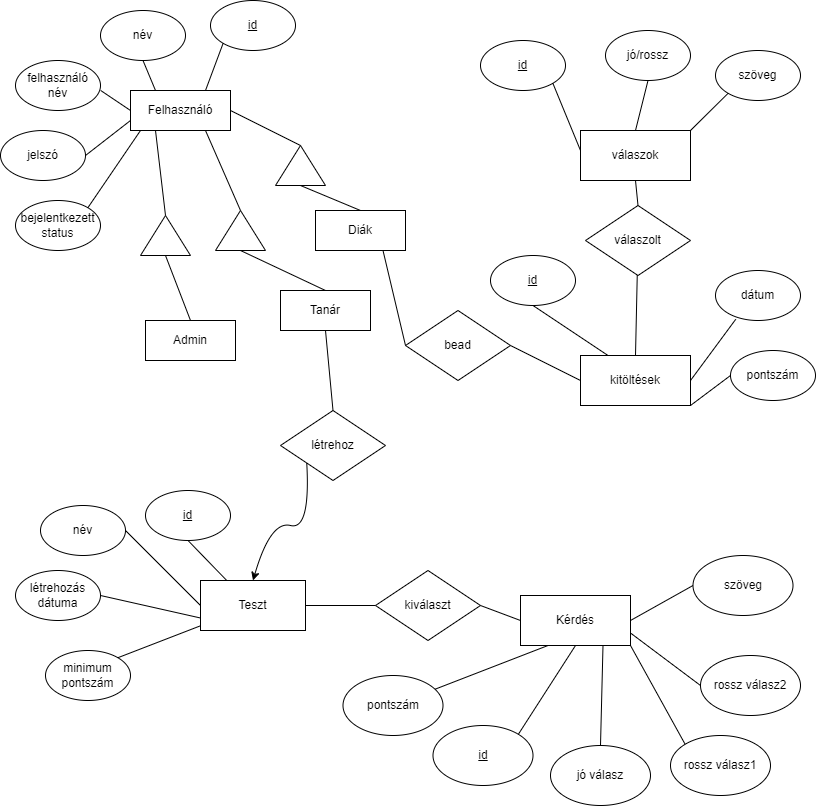

The diagram above was exported from draw.io. Its source (the exported page's mxGraphModel, read from the mxfile embedded in the PNG):
<mxGraphModel dx="2248" dy="898" grid="1" gridSize="10" guides="1" tooltips="1" connect="1" arrows="1" fold="1" page="1" pageScale="1" pageWidth="850" pageHeight="1100" math="0" shadow="0" extFonts="Permanent Marker^https://fonts.googleapis.com/css?family=Permanent+Marker">
  <root>
    <mxCell id="0" />
    <mxCell id="1" parent="0" />
    <mxCell id="byIcehJMI3bdM6_2UqQo-1" value="Felhasználó" style="rounded=0;whiteSpace=wrap;html=1;" parent="1" vertex="1">
      <mxGeometry x="150" y="110" width="100" height="40" as="geometry" />
    </mxCell>
    <mxCell id="byIcehJMI3bdM6_2UqQo-2" value="Teszt" style="rounded=0;whiteSpace=wrap;html=1;" parent="1" vertex="1">
      <mxGeometry x="220" y="600" width="105" height="50" as="geometry" />
    </mxCell>
    <mxCell id="byIcehJMI3bdM6_2UqQo-3" value="Diák" style="rounded=0;whiteSpace=wrap;html=1;" parent="1" vertex="1">
      <mxGeometry x="335" y="230" width="90" height="40" as="geometry" />
    </mxCell>
    <mxCell id="byIcehJMI3bdM6_2UqQo-4" value="jelszó" style="ellipse;whiteSpace=wrap;html=1;" parent="1" vertex="1">
      <mxGeometry x="20" y="150" width="85" height="50" as="geometry" />
    </mxCell>
    <mxCell id="byIcehJMI3bdM6_2UqQo-5" value="&lt;u&gt;id&lt;/u&gt;" style="ellipse;whiteSpace=wrap;html=1;" parent="1" vertex="1">
      <mxGeometry x="230" y="20" width="85" height="50" as="geometry" />
    </mxCell>
    <mxCell id="byIcehJMI3bdM6_2UqQo-6" value="név" style="ellipse;whiteSpace=wrap;html=1;" parent="1" vertex="1">
      <mxGeometry x="120" y="30" width="85" height="50" as="geometry" />
    </mxCell>
    <mxCell id="byIcehJMI3bdM6_2UqQo-7" value="felhasználó név" style="ellipse;whiteSpace=wrap;html=1;" parent="1" vertex="1">
      <mxGeometry x="35" y="80" width="85" height="50" as="geometry" />
    </mxCell>
    <mxCell id="byIcehJMI3bdM6_2UqQo-9" value="" style="triangle;whiteSpace=wrap;html=1;rotation=-90;" parent="1" vertex="1">
      <mxGeometry x="165" y="230" width="40" height="50" as="geometry" />
    </mxCell>
    <mxCell id="byIcehJMI3bdM6_2UqQo-10" value="Tanár" style="rounded=0;whiteSpace=wrap;html=1;" parent="1" vertex="1">
      <mxGeometry x="300" y="310" width="90" height="40" as="geometry" />
    </mxCell>
    <mxCell id="byIcehJMI3bdM6_2UqQo-11" value="Admin" style="rounded=0;whiteSpace=wrap;html=1;" parent="1" vertex="1">
      <mxGeometry x="165" y="340" width="90" height="40" as="geometry" />
    </mxCell>
    <mxCell id="byIcehJMI3bdM6_2UqQo-12" value="" style="triangle;whiteSpace=wrap;html=1;rotation=-90;" parent="1" vertex="1">
      <mxGeometry x="240" y="225" width="40" height="50" as="geometry" />
    </mxCell>
    <mxCell id="byIcehJMI3bdM6_2UqQo-13" value="" style="triangle;whiteSpace=wrap;html=1;rotation=-90;" parent="1" vertex="1">
      <mxGeometry x="300" y="160" width="40" height="50" as="geometry" />
    </mxCell>
    <mxCell id="byIcehJMI3bdM6_2UqQo-15" value="" style="endArrow=none;html=1;rounded=0;exitX=0;exitY=0.5;exitDx=0;exitDy=0;entryX=0.5;entryY=0;entryDx=0;entryDy=0;" parent="1" source="byIcehJMI3bdM6_2UqQo-13" target="byIcehJMI3bdM6_2UqQo-3" edge="1">
      <mxGeometry width="50" height="50" relative="1" as="geometry">
        <mxPoint x="380" y="330" as="sourcePoint" />
        <mxPoint x="430" y="280" as="targetPoint" />
      </mxGeometry>
    </mxCell>
    <mxCell id="byIcehJMI3bdM6_2UqQo-16" value="" style="endArrow=none;html=1;rounded=0;exitX=1;exitY=0.5;exitDx=0;exitDy=0;entryX=1;entryY=0.5;entryDx=0;entryDy=0;" parent="1" source="byIcehJMI3bdM6_2UqQo-1" target="byIcehJMI3bdM6_2UqQo-13" edge="1">
      <mxGeometry width="50" height="50" relative="1" as="geometry">
        <mxPoint x="330" y="215" as="sourcePoint" />
        <mxPoint x="425" y="240" as="targetPoint" />
      </mxGeometry>
    </mxCell>
    <mxCell id="byIcehJMI3bdM6_2UqQo-17" value="" style="endArrow=none;html=1;rounded=0;exitX=0.75;exitY=1;exitDx=0;exitDy=0;entryX=1;entryY=0.5;entryDx=0;entryDy=0;" parent="1" source="byIcehJMI3bdM6_2UqQo-1" target="byIcehJMI3bdM6_2UqQo-12" edge="1">
      <mxGeometry width="50" height="50" relative="1" as="geometry">
        <mxPoint x="260" y="140" as="sourcePoint" />
        <mxPoint x="330" y="175" as="targetPoint" />
      </mxGeometry>
    </mxCell>
    <mxCell id="byIcehJMI3bdM6_2UqQo-18" value="" style="endArrow=none;html=1;rounded=0;exitX=0.25;exitY=1;exitDx=0;exitDy=0;entryX=1;entryY=0.5;entryDx=0;entryDy=0;" parent="1" source="byIcehJMI3bdM6_2UqQo-1" target="byIcehJMI3bdM6_2UqQo-9" edge="1">
      <mxGeometry width="50" height="50" relative="1" as="geometry">
        <mxPoint x="235" y="160" as="sourcePoint" />
        <mxPoint x="200" y="240" as="targetPoint" />
      </mxGeometry>
    </mxCell>
    <mxCell id="byIcehJMI3bdM6_2UqQo-19" value="" style="endArrow=none;html=1;rounded=0;entryX=0.5;entryY=0;entryDx=0;entryDy=0;exitX=0;exitY=0.5;exitDx=0;exitDy=0;" parent="1" source="byIcehJMI3bdM6_2UqQo-9" target="byIcehJMI3bdM6_2UqQo-11" edge="1">
      <mxGeometry width="50" height="50" relative="1" as="geometry">
        <mxPoint x="200" y="280" as="sourcePoint" />
        <mxPoint x="210" y="250" as="targetPoint" />
      </mxGeometry>
    </mxCell>
    <mxCell id="byIcehJMI3bdM6_2UqQo-20" value="" style="endArrow=none;html=1;rounded=0;entryX=0.5;entryY=0;entryDx=0;entryDy=0;exitX=0;exitY=0.5;exitDx=0;exitDy=0;" parent="1" source="byIcehJMI3bdM6_2UqQo-12" target="byIcehJMI3bdM6_2UqQo-10" edge="1">
      <mxGeometry width="50" height="50" relative="1" as="geometry">
        <mxPoint x="195" y="285" as="sourcePoint" />
        <mxPoint x="220" y="350" as="targetPoint" />
      </mxGeometry>
    </mxCell>
    <mxCell id="byIcehJMI3bdM6_2UqQo-21" value="bejelentkezett status" style="ellipse;whiteSpace=wrap;html=1;" parent="1" vertex="1">
      <mxGeometry x="35" y="220" width="85" height="50" as="geometry" />
    </mxCell>
    <mxCell id="byIcehJMI3bdM6_2UqQo-22" value="" style="endArrow=none;html=1;rounded=0;exitX=1;exitY=0.5;exitDx=0;exitDy=0;entryX=0;entryY=0.75;entryDx=0;entryDy=0;" parent="1" source="byIcehJMI3bdM6_2UqQo-4" target="byIcehJMI3bdM6_2UqQo-1" edge="1">
      <mxGeometry width="50" height="50" relative="1" as="geometry">
        <mxPoint x="120" y="230" as="sourcePoint" />
        <mxPoint x="170" y="180" as="targetPoint" />
      </mxGeometry>
    </mxCell>
    <mxCell id="byIcehJMI3bdM6_2UqQo-23" value="" style="endArrow=none;html=1;rounded=0;exitX=1;exitY=0;exitDx=0;exitDy=0;" parent="1" source="byIcehJMI3bdM6_2UqQo-21" edge="1">
      <mxGeometry width="50" height="50" relative="1" as="geometry">
        <mxPoint x="115" y="185" as="sourcePoint" />
        <mxPoint x="160" y="150" as="targetPoint" />
      </mxGeometry>
    </mxCell>
    <mxCell id="byIcehJMI3bdM6_2UqQo-24" value="" style="endArrow=none;html=1;rounded=0;exitX=1.002;exitY=0.599;exitDx=0;exitDy=0;exitPerimeter=0;entryX=0;entryY=0.5;entryDx=0;entryDy=0;" parent="1" source="byIcehJMI3bdM6_2UqQo-7" target="byIcehJMI3bdM6_2UqQo-1" edge="1">
      <mxGeometry width="50" height="50" relative="1" as="geometry">
        <mxPoint x="118" y="237" as="sourcePoint" />
        <mxPoint x="170" y="160" as="targetPoint" />
      </mxGeometry>
    </mxCell>
    <mxCell id="byIcehJMI3bdM6_2UqQo-25" value="" style="endArrow=none;html=1;rounded=0;exitX=0.5;exitY=1;exitDx=0;exitDy=0;entryX=0.25;entryY=0;entryDx=0;entryDy=0;" parent="1" source="byIcehJMI3bdM6_2UqQo-6" target="byIcehJMI3bdM6_2UqQo-1" edge="1">
      <mxGeometry width="50" height="50" relative="1" as="geometry">
        <mxPoint x="128" y="247" as="sourcePoint" />
        <mxPoint x="180" y="170" as="targetPoint" />
      </mxGeometry>
    </mxCell>
    <mxCell id="byIcehJMI3bdM6_2UqQo-26" value="" style="endArrow=none;html=1;rounded=0;exitX=0.75;exitY=0;exitDx=0;exitDy=0;entryX=0;entryY=1;entryDx=0;entryDy=0;" parent="1" source="byIcehJMI3bdM6_2UqQo-1" target="byIcehJMI3bdM6_2UqQo-5" edge="1">
      <mxGeometry width="50" height="50" relative="1" as="geometry">
        <mxPoint x="138" y="257" as="sourcePoint" />
        <mxPoint x="190" y="180" as="targetPoint" />
      </mxGeometry>
    </mxCell>
    <mxCell id="byIcehJMI3bdM6_2UqQo-28" value="létrehozás dátuma" style="ellipse;whiteSpace=wrap;html=1;" parent="1" vertex="1">
      <mxGeometry x="35" y="590" width="85" height="50" as="geometry" />
    </mxCell>
    <mxCell id="byIcehJMI3bdM6_2UqQo-29" value="név" style="ellipse;whiteSpace=wrap;html=1;" parent="1" vertex="1">
      <mxGeometry x="60" y="525" width="85" height="50" as="geometry" />
    </mxCell>
    <mxCell id="byIcehJMI3bdM6_2UqQo-30" value="&lt;u&gt;id&lt;/u&gt;" style="ellipse;whiteSpace=wrap;html=1;" parent="1" vertex="1">
      <mxGeometry x="165" y="510" width="85" height="50" as="geometry" />
    </mxCell>
    <mxCell id="byIcehJMI3bdM6_2UqQo-32" value="minimum pontszám" style="ellipse;whiteSpace=wrap;html=1;" parent="1" vertex="1">
      <mxGeometry x="65" y="670" width="85" height="50" as="geometry" />
    </mxCell>
    <mxCell id="byIcehJMI3bdM6_2UqQo-33" value="létrehoz" style="rhombus;whiteSpace=wrap;html=1;" parent="1" vertex="1">
      <mxGeometry x="300" y="430" width="105" height="70" as="geometry" />
    </mxCell>
    <mxCell id="byIcehJMI3bdM6_2UqQo-34" value="" style="endArrow=none;html=1;rounded=0;entryX=0.5;entryY=0;entryDx=0;entryDy=0;exitX=0.5;exitY=1;exitDx=0;exitDy=0;" parent="1" source="byIcehJMI3bdM6_2UqQo-10" target="byIcehJMI3bdM6_2UqQo-33" edge="1">
      <mxGeometry width="50" height="50" relative="1" as="geometry">
        <mxPoint x="230" y="540" as="sourcePoint" />
        <mxPoint x="280" y="490" as="targetPoint" />
      </mxGeometry>
    </mxCell>
    <mxCell id="byIcehJMI3bdM6_2UqQo-36" value="" style="curved=1;endArrow=classic;html=1;rounded=0;exitX=0;exitY=1;exitDx=0;exitDy=0;entryX=0.5;entryY=0;entryDx=0;entryDy=0;" parent="1" source="byIcehJMI3bdM6_2UqQo-33" target="byIcehJMI3bdM6_2UqQo-2" edge="1">
      <mxGeometry width="50" height="50" relative="1" as="geometry">
        <mxPoint x="310" y="580" as="sourcePoint" />
        <mxPoint x="360" y="530" as="targetPoint" />
        <Array as="points">
          <mxPoint x="330" y="550" />
          <mxPoint x="290" y="540" />
        </Array>
      </mxGeometry>
    </mxCell>
    <mxCell id="byIcehJMI3bdM6_2UqQo-37" value="" style="endArrow=none;html=1;rounded=0;entryX=0.25;entryY=0;entryDx=0;entryDy=0;exitX=0.5;exitY=1;exitDx=0;exitDy=0;" parent="1" source="byIcehJMI3bdM6_2UqQo-30" target="byIcehJMI3bdM6_2UqQo-2" edge="1">
      <mxGeometry width="50" height="50" relative="1" as="geometry">
        <mxPoint x="160" y="670" as="sourcePoint" />
        <mxPoint x="210" y="620" as="targetPoint" />
      </mxGeometry>
    </mxCell>
    <mxCell id="byIcehJMI3bdM6_2UqQo-38" value="" style="endArrow=none;html=1;rounded=0;entryX=0;entryY=0.5;entryDx=0;entryDy=0;exitX=1;exitY=0.5;exitDx=0;exitDy=0;" parent="1" source="byIcehJMI3bdM6_2UqQo-29" target="byIcehJMI3bdM6_2UqQo-2" edge="1">
      <mxGeometry width="50" height="50" relative="1" as="geometry">
        <mxPoint x="170" y="680" as="sourcePoint" />
        <mxPoint x="256" y="610" as="targetPoint" />
      </mxGeometry>
    </mxCell>
    <mxCell id="byIcehJMI3bdM6_2UqQo-39" value="" style="endArrow=none;html=1;rounded=0;entryX=0;entryY=0.75;entryDx=0;entryDy=0;exitX=1;exitY=0.5;exitDx=0;exitDy=0;" parent="1" source="byIcehJMI3bdM6_2UqQo-28" target="byIcehJMI3bdM6_2UqQo-2" edge="1">
      <mxGeometry width="50" height="50" relative="1" as="geometry">
        <mxPoint x="180" y="690" as="sourcePoint" />
        <mxPoint x="266" y="620" as="targetPoint" />
      </mxGeometry>
    </mxCell>
    <mxCell id="byIcehJMI3bdM6_2UqQo-41" value="" style="endArrow=none;html=1;rounded=0;exitX=1;exitY=0;exitDx=0;exitDy=0;" parent="1" source="byIcehJMI3bdM6_2UqQo-32" target="byIcehJMI3bdM6_2UqQo-2" edge="1">
      <mxGeometry width="50" height="50" relative="1" as="geometry">
        <mxPoint x="140" y="635" as="sourcePoint" />
        <mxPoint x="240" y="658" as="targetPoint" />
      </mxGeometry>
    </mxCell>
    <mxCell id="byIcehJMI3bdM6_2UqQo-42" value="Kérdés" style="rounded=0;whiteSpace=wrap;html=1;" parent="1" vertex="1">
      <mxGeometry x="540" y="615" width="110" height="50" as="geometry" />
    </mxCell>
    <mxCell id="byIcehJMI3bdM6_2UqQo-43" value="pontszám" style="ellipse;whiteSpace=wrap;html=1;" parent="1" vertex="1">
      <mxGeometry x="362.5" y="695" width="100" height="60" as="geometry" />
    </mxCell>
    <mxCell id="byIcehJMI3bdM6_2UqQo-44" value="&lt;u&gt;id&lt;/u&gt;" style="ellipse;whiteSpace=wrap;html=1;" parent="1" vertex="1">
      <mxGeometry x="452.5" y="745" width="100" height="60" as="geometry" />
    </mxCell>
    <mxCell id="byIcehJMI3bdM6_2UqQo-46" value="szöveg" style="ellipse;whiteSpace=wrap;html=1;" parent="1" vertex="1">
      <mxGeometry x="712.5" y="575" width="100" height="60" as="geometry" />
    </mxCell>
    <mxCell id="byIcehJMI3bdM6_2UqQo-49" value="" style="endArrow=none;html=1;rounded=0;entryX=0.25;entryY=1;entryDx=0;entryDy=0;" parent="1" source="byIcehJMI3bdM6_2UqQo-43" target="byIcehJMI3bdM6_2UqQo-42" edge="1">
      <mxGeometry width="50" height="50" relative="1" as="geometry">
        <mxPoint x="472.5" y="715" as="sourcePoint" />
        <mxPoint x="522.5" y="665" as="targetPoint" />
      </mxGeometry>
    </mxCell>
    <mxCell id="byIcehJMI3bdM6_2UqQo-50" value="" style="endArrow=none;html=1;rounded=0;exitX=1;exitY=0;exitDx=0;exitDy=0;entryX=0.5;entryY=1;entryDx=0;entryDy=0;" parent="1" source="byIcehJMI3bdM6_2UqQo-44" target="byIcehJMI3bdM6_2UqQo-42" edge="1">
      <mxGeometry width="50" height="50" relative="1" as="geometry">
        <mxPoint x="532.5" y="745" as="sourcePoint" />
        <mxPoint x="582.5" y="695" as="targetPoint" />
      </mxGeometry>
    </mxCell>
    <mxCell id="byIcehJMI3bdM6_2UqQo-53" value="" style="endArrow=none;html=1;rounded=0;exitX=1;exitY=0.5;exitDx=0;exitDy=0;entryX=0;entryY=0.5;entryDx=0;entryDy=0;" parent="1" source="byIcehJMI3bdM6_2UqQo-42" target="byIcehJMI3bdM6_2UqQo-46" edge="1">
      <mxGeometry width="50" height="50" relative="1" as="geometry">
        <mxPoint x="662.5" y="615" as="sourcePoint" />
        <mxPoint x="712.5" y="565" as="targetPoint" />
      </mxGeometry>
    </mxCell>
    <mxCell id="byIcehJMI3bdM6_2UqQo-54" value="kiválaszt" style="rhombus;whiteSpace=wrap;html=1;" parent="1" vertex="1">
      <mxGeometry x="395" y="590" width="105" height="70" as="geometry" />
    </mxCell>
    <mxCell id="byIcehJMI3bdM6_2UqQo-55" value="" style="endArrow=none;html=1;rounded=0;exitX=1;exitY=0.5;exitDx=0;exitDy=0;entryX=0;entryY=0.5;entryDx=0;entryDy=0;" parent="1" source="byIcehJMI3bdM6_2UqQo-54" target="byIcehJMI3bdM6_2UqQo-42" edge="1">
      <mxGeometry width="50" height="50" relative="1" as="geometry">
        <mxPoint x="500" y="580" as="sourcePoint" />
        <mxPoint x="435" y="765" as="targetPoint" />
      </mxGeometry>
    </mxCell>
    <mxCell id="byIcehJMI3bdM6_2UqQo-57" value="kitöltések" style="rounded=0;whiteSpace=wrap;html=1;" parent="1" vertex="1">
      <mxGeometry x="600" y="375" width="110" height="50" as="geometry" />
    </mxCell>
    <mxCell id="byIcehJMI3bdM6_2UqQo-60" value="" style="endArrow=none;html=1;rounded=0;entryX=0;entryY=0.5;entryDx=0;entryDy=0;exitX=1;exitY=0.5;exitDx=0;exitDy=0;" parent="1" source="byIcehJMI3bdM6_2UqQo-2" target="byIcehJMI3bdM6_2UqQo-54" edge="1">
      <mxGeometry width="50" height="50" relative="1" as="geometry">
        <mxPoint x="340" y="660" as="sourcePoint" />
        <mxPoint x="390" y="610" as="targetPoint" />
      </mxGeometry>
    </mxCell>
    <mxCell id="sRnjbrfBSClty2O4owVd-14" value="&lt;u&gt;id&lt;/u&gt;" style="ellipse;whiteSpace=wrap;html=1;" parent="1" vertex="1">
      <mxGeometry x="510" y="275" width="85" height="50" as="geometry" />
    </mxCell>
    <mxCell id="sRnjbrfBSClty2O4owVd-15" value="pontszám" style="ellipse;whiteSpace=wrap;html=1;" parent="1" vertex="1">
      <mxGeometry x="750" y="370" width="85" height="50" as="geometry" />
    </mxCell>
    <mxCell id="sRnjbrfBSClty2O4owVd-16" value="dátum" style="ellipse;whiteSpace=wrap;html=1;" parent="1" vertex="1">
      <mxGeometry x="735" y="290" width="85" height="50" as="geometry" />
    </mxCell>
    <mxCell id="sRnjbrfBSClty2O4owVd-20" value="" style="endArrow=none;html=1;rounded=0;entryX=0.238;entryY=0.976;entryDx=0;entryDy=0;exitX=1;exitY=0.5;exitDx=0;exitDy=0;entryPerimeter=0;" parent="1" source="byIcehJMI3bdM6_2UqQo-57" target="sRnjbrfBSClty2O4owVd-16" edge="1">
      <mxGeometry width="50" height="50" relative="1" as="geometry">
        <mxPoint x="665" y="385" as="sourcePoint" />
        <mxPoint x="698" y="345" as="targetPoint" />
      </mxGeometry>
    </mxCell>
    <mxCell id="sRnjbrfBSClty2O4owVd-21" value="" style="endArrow=none;html=1;rounded=0;entryX=0;entryY=0.5;entryDx=0;entryDy=0;exitX=1;exitY=1;exitDx=0;exitDy=0;" parent="1" source="byIcehJMI3bdM6_2UqQo-57" target="sRnjbrfBSClty2O4owVd-15" edge="1">
      <mxGeometry width="50" height="50" relative="1" as="geometry">
        <mxPoint x="720" y="410" as="sourcePoint" />
        <mxPoint x="775" y="374" as="targetPoint" />
      </mxGeometry>
    </mxCell>
    <mxCell id="sRnjbrfBSClty2O4owVd-22" value="" style="endArrow=none;html=1;rounded=0;entryX=0.25;entryY=0;entryDx=0;entryDy=0;exitX=0.5;exitY=1;exitDx=0;exitDy=0;" parent="1" source="sRnjbrfBSClty2O4owVd-14" target="byIcehJMI3bdM6_2UqQo-57" edge="1">
      <mxGeometry width="50" height="50" relative="1" as="geometry">
        <mxPoint x="720" y="435" as="sourcePoint" />
        <mxPoint x="753" y="440" as="targetPoint" />
      </mxGeometry>
    </mxCell>
    <mxCell id="sRnjbrfBSClty2O4owVd-26" value="bead" style="rhombus;whiteSpace=wrap;html=1;" parent="1" vertex="1">
      <mxGeometry x="425" y="330" width="105" height="70" as="geometry" />
    </mxCell>
    <mxCell id="sRnjbrfBSClty2O4owVd-27" value="" style="endArrow=none;html=1;rounded=0;exitX=1;exitY=0.5;exitDx=0;exitDy=0;entryX=0;entryY=0.5;entryDx=0;entryDy=0;" parent="1" source="sRnjbrfBSClty2O4owVd-26" target="byIcehJMI3bdM6_2UqQo-57" edge="1">
      <mxGeometry width="50" height="50" relative="1" as="geometry">
        <mxPoint x="555" y="440" as="sourcePoint" />
        <mxPoint x="532.5" y="200" as="targetPoint" />
      </mxGeometry>
    </mxCell>
    <mxCell id="sRnjbrfBSClty2O4owVd-28" value="" style="endArrow=none;html=1;rounded=0;entryX=0;entryY=0.5;entryDx=0;entryDy=0;exitX=0.75;exitY=1;exitDx=0;exitDy=0;" parent="1" source="byIcehJMI3bdM6_2UqQo-3" target="sRnjbrfBSClty2O4owVd-26" edge="1">
      <mxGeometry width="50" height="50" relative="1" as="geometry">
        <mxPoint x="415" y="50" as="sourcePoint" />
        <mxPoint x="465" y="265" as="targetPoint" />
      </mxGeometry>
    </mxCell>
    <mxCell id="sRnjbrfBSClty2O4owVd-35" value="" style="endArrow=none;html=1;rounded=0;entryX=0.75;entryY=1;entryDx=0;entryDy=0;exitX=0.5;exitY=0;exitDx=0;exitDy=0;" parent="1" source="sRnjbrfBSClty2O4owVd-37" target="byIcehJMI3bdM6_2UqQo-42" edge="1">
      <mxGeometry width="50" height="50" relative="1" as="geometry">
        <mxPoint x="695" y="685" as="sourcePoint" />
        <mxPoint x="790" y="645" as="targetPoint" />
      </mxGeometry>
    </mxCell>
    <mxCell id="sRnjbrfBSClty2O4owVd-37" value="jó válasz" style="ellipse;whiteSpace=wrap;html=1;" parent="1" vertex="1">
      <mxGeometry x="570" y="765" width="100" height="60" as="geometry" />
    </mxCell>
    <mxCell id="sRnjbrfBSClty2O4owVd-38" value="rossz válasz1" style="ellipse;whiteSpace=wrap;html=1;" parent="1" vertex="1">
      <mxGeometry x="690" y="755" width="100" height="60" as="geometry" />
    </mxCell>
    <mxCell id="sRnjbrfBSClty2O4owVd-39" value="rossz válasz2" style="ellipse;whiteSpace=wrap;html=1;" parent="1" vertex="1">
      <mxGeometry x="720" y="675" width="100" height="60" as="geometry" />
    </mxCell>
    <mxCell id="sRnjbrfBSClty2O4owVd-40" value="" style="endArrow=none;html=1;rounded=0;entryX=1;entryY=1;entryDx=0;entryDy=0;exitX=0;exitY=0;exitDx=0;exitDy=0;" parent="1" source="sRnjbrfBSClty2O4owVd-38" target="byIcehJMI3bdM6_2UqQo-42" edge="1">
      <mxGeometry width="50" height="50" relative="1" as="geometry">
        <mxPoint x="630" y="775" as="sourcePoint" />
        <mxPoint x="633" y="675" as="targetPoint" />
      </mxGeometry>
    </mxCell>
    <mxCell id="sRnjbrfBSClty2O4owVd-41" value="" style="endArrow=none;html=1;rounded=0;entryX=1;entryY=0.75;entryDx=0;entryDy=0;exitX=0;exitY=0.5;exitDx=0;exitDy=0;" parent="1" source="sRnjbrfBSClty2O4owVd-39" target="byIcehJMI3bdM6_2UqQo-42" edge="1">
      <mxGeometry width="50" height="50" relative="1" as="geometry">
        <mxPoint x="725" y="784" as="sourcePoint" />
        <mxPoint x="660" y="675" as="targetPoint" />
      </mxGeometry>
    </mxCell>
    <mxCell id="c-r0LJGC-98aP1DWqlSM-1" value="válaszok" style="rounded=0;whiteSpace=wrap;html=1;" parent="1" vertex="1">
      <mxGeometry x="600" y="150" width="110" height="50" as="geometry" />
    </mxCell>
    <mxCell id="c-r0LJGC-98aP1DWqlSM-3" value="&lt;u&gt;id&lt;/u&gt;" style="ellipse;whiteSpace=wrap;html=1;" parent="1" vertex="1">
      <mxGeometry x="500" y="60" width="85" height="50" as="geometry" />
    </mxCell>
    <mxCell id="c-r0LJGC-98aP1DWqlSM-4" value="jó/rossz" style="ellipse;whiteSpace=wrap;html=1;" parent="1" vertex="1">
      <mxGeometry x="625" y="50" width="85" height="50" as="geometry" />
    </mxCell>
    <mxCell id="c-r0LJGC-98aP1DWqlSM-5" value="szöveg" style="ellipse;whiteSpace=wrap;html=1;" parent="1" vertex="1">
      <mxGeometry x="735" y="70" width="85" height="50" as="geometry" />
    </mxCell>
    <mxCell id="c-r0LJGC-98aP1DWqlSM-6" value="" style="endArrow=none;html=1;rounded=0;entryX=1;entryY=1;entryDx=0;entryDy=0;" parent="1" target="c-r0LJGC-98aP1DWqlSM-3" edge="1">
      <mxGeometry width="50" height="50" relative="1" as="geometry">
        <mxPoint x="600" y="170" as="sourcePoint" />
        <mxPoint x="600" y="140" as="targetPoint" />
      </mxGeometry>
    </mxCell>
    <mxCell id="c-r0LJGC-98aP1DWqlSM-8" value="" style="endArrow=none;html=1;rounded=0;entryX=0.5;entryY=1;entryDx=0;entryDy=0;exitX=0.5;exitY=0;exitDx=0;exitDy=0;" parent="1" source="c-r0LJGC-98aP1DWqlSM-1" target="c-r0LJGC-98aP1DWqlSM-4" edge="1">
      <mxGeometry width="50" height="50" relative="1" as="geometry">
        <mxPoint x="610" y="180" as="sourcePoint" />
        <mxPoint x="555" y="123" as="targetPoint" />
      </mxGeometry>
    </mxCell>
    <mxCell id="c-r0LJGC-98aP1DWqlSM-9" value="" style="endArrow=none;html=1;rounded=0;entryX=0;entryY=1;entryDx=0;entryDy=0;exitX=1;exitY=0;exitDx=0;exitDy=0;" parent="1" source="c-r0LJGC-98aP1DWqlSM-1" target="c-r0LJGC-98aP1DWqlSM-5" edge="1">
      <mxGeometry width="50" height="50" relative="1" as="geometry">
        <mxPoint x="620" y="190" as="sourcePoint" />
        <mxPoint x="565" y="133" as="targetPoint" />
      </mxGeometry>
    </mxCell>
    <mxCell id="c-r0LJGC-98aP1DWqlSM-10" value="válaszolt" style="rhombus;whiteSpace=wrap;html=1;" parent="1" vertex="1">
      <mxGeometry x="605" y="225" width="105" height="70" as="geometry" />
    </mxCell>
    <mxCell id="c-r0LJGC-98aP1DWqlSM-11" value="" style="endArrow=none;html=1;rounded=0;entryX=0.5;entryY=0;entryDx=0;entryDy=0;exitX=0.5;exitY=1;exitDx=0;exitDy=0;" parent="1" source="c-r0LJGC-98aP1DWqlSM-1" target="c-r0LJGC-98aP1DWqlSM-10" edge="1">
      <mxGeometry width="50" height="50" relative="1" as="geometry">
        <mxPoint x="450" y="260" as="sourcePoint" />
        <mxPoint x="473" y="410" as="targetPoint" />
      </mxGeometry>
    </mxCell>
    <mxCell id="c-r0LJGC-98aP1DWqlSM-12" value="" style="endArrow=none;html=1;rounded=0;entryX=0.5;entryY=0;entryDx=0;entryDy=0;" parent="1" source="c-r0LJGC-98aP1DWqlSM-10" target="byIcehJMI3bdM6_2UqQo-57" edge="1">
      <mxGeometry width="50" height="50" relative="1" as="geometry">
        <mxPoint x="660" y="300" as="sourcePoint" />
        <mxPoint x="668" y="235" as="targetPoint" />
      </mxGeometry>
    </mxCell>
  </root>
</mxGraphModel>